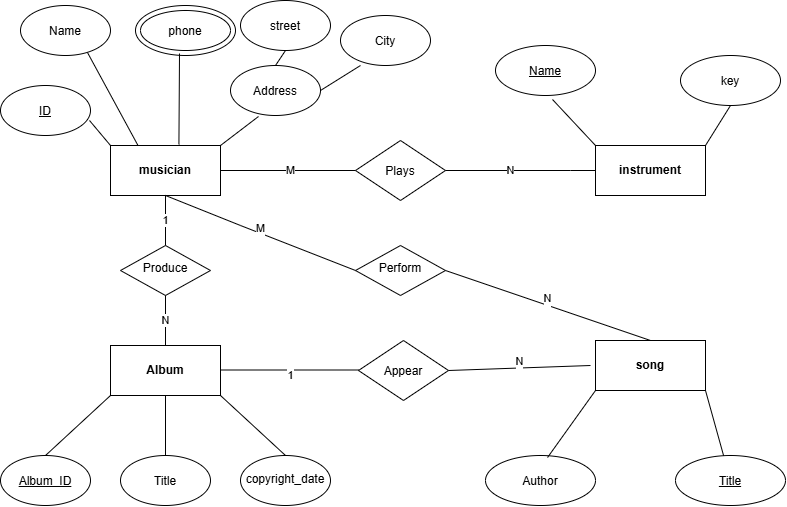

The diagram above was exported from draw.io. Its source (the exported page's mxGraphModel, read from the mxfile embedded in the PNG):
<mxGraphModel dx="1406" dy="780" grid="1" gridSize="10" guides="1" tooltips="1" connect="1" arrows="1" fold="1" page="1" pageScale="1" pageWidth="850" pageHeight="1100" math="0" shadow="0">
  <root>
    <mxCell id="0" />
    <mxCell id="1" parent="0" />
    <mxCell id="pagSPbOd4tGx75hnaKv3-2" parent="1" style="rounded=0;whiteSpace=wrap;html=1;fontStyle=1" value="musician" vertex="1">
      <mxGeometry height="50" width="110" x="120" y="200" as="geometry" />
    </mxCell>
    <mxCell id="pagSPbOd4tGx75hnaKv3-4" parent="1" style="ellipse;whiteSpace=wrap;html=1;shapeInside=1;fontStyle=4" value="&lt;div style=&quot;&quot;&gt;&lt;span style=&quot;background-color: transparent; color: light-dark(rgb(0, 0, 0), rgb(255, 255, 255)); text-decoration-line: underline;&quot;&gt;ID&lt;/span&gt;&lt;/div&gt;" vertex="1">
      <mxGeometry height="50" width="90" x="10" y="140" as="geometry" />
    </mxCell>
    <mxCell id="pagSPbOd4tGx75hnaKv3-5" parent="1" style="ellipse;whiteSpace=wrap;html=1;shapeInside=1;" value="Name" vertex="1">
      <mxGeometry height="50" width="90" x="30" y="60" as="geometry" />
    </mxCell>
    <mxCell id="pagSPbOd4tGx75hnaKv3-6" parent="1" style="ellipse;whiteSpace=wrap;html=1;shapeInside=1;" value="Phone" vertex="1">
      <mxGeometry height="50" width="100" x="145" y="60" as="geometry" />
    </mxCell>
    <mxCell id="pagSPbOd4tGx75hnaKv3-7" parent="1" style="ellipse;whiteSpace=wrap;html=1;shapeInside=1;" value="Address" vertex="1">
      <mxGeometry height="50" width="90" x="240" y="120" as="geometry" />
    </mxCell>
    <mxCell id="pagSPbOd4tGx75hnaKv3-9" parent="1" style="ellipse;whiteSpace=wrap;html=1;shapeInside=1;" value="City" vertex="1">
      <mxGeometry height="50" width="90" x="350" y="70" as="geometry" />
    </mxCell>
    <mxCell id="pagSPbOd4tGx75hnaKv3-11" edge="1" parent="1" source="pagSPbOd4tGx75hnaKv3-9" style="endArrow=none;html=1;rounded=0;entryX=1;entryY=0.5;entryDx=0;entryDy=0;exitX=0.222;exitY=1;exitDx=0;exitDy=0;exitPerimeter=0;" target="pagSPbOd4tGx75hnaKv3-7" value="">
      <mxGeometry height="50" relative="1" width="50" as="geometry">
        <mxPoint x="400" y="350" as="sourcePoint" />
        <mxPoint x="450" y="300" as="targetPoint" />
      </mxGeometry>
    </mxCell>
    <mxCell id="pagSPbOd4tGx75hnaKv3-13" edge="1" parent="1" source="pagSPbOd4tGx75hnaKv3-2" style="endArrow=none;html=1;rounded=0;exitX=1;exitY=0;exitDx=0;exitDy=0;entryX=0.311;entryY=1.02;entryDx=0;entryDy=0;entryPerimeter=0;" target="pagSPbOd4tGx75hnaKv3-7" value="">
      <mxGeometry height="50" relative="1" width="50" as="geometry">
        <mxPoint x="400" y="350" as="sourcePoint" />
        <mxPoint x="450" y="300" as="targetPoint" />
      </mxGeometry>
    </mxCell>
    <mxCell id="pagSPbOd4tGx75hnaKv3-14" edge="1" parent="1" source="pagSPbOd4tGx75hnaKv3-2" style="endArrow=none;html=1;rounded=0;exitX=0.622;exitY=-0.02;exitDx=0;exitDy=0;exitPerimeter=0;entryX=0.44;entryY=0.96;entryDx=0;entryDy=0;entryPerimeter=0;" target="pagSPbOd4tGx75hnaKv3-6" value="">
      <mxGeometry height="50" relative="1" width="50" as="geometry">
        <mxPoint x="400" y="350" as="sourcePoint" />
        <mxPoint x="450" y="300" as="targetPoint" />
      </mxGeometry>
    </mxCell>
    <mxCell id="pagSPbOd4tGx75hnaKv3-15" edge="1" parent="1" source="pagSPbOd4tGx75hnaKv3-5" style="endArrow=none;html=1;rounded=0;exitX=0.744;exitY=0.94;exitDx=0;exitDy=0;exitPerimeter=0;entryX=0.25;entryY=0;entryDx=0;entryDy=0;" target="pagSPbOd4tGx75hnaKv3-2" value="">
      <mxGeometry height="50" relative="1" width="50" as="geometry">
        <mxPoint x="400" y="350" as="sourcePoint" />
        <mxPoint x="160" y="140" as="targetPoint" />
      </mxGeometry>
    </mxCell>
    <mxCell id="pagSPbOd4tGx75hnaKv3-16" edge="1" parent="1" source="pagSPbOd4tGx75hnaKv3-4" style="endArrow=none;html=1;rounded=0;entryX=0;entryY=0;entryDx=0;entryDy=0;exitX=0.989;exitY=0.7;exitDx=0;exitDy=0;exitPerimeter=0;" target="pagSPbOd4tGx75hnaKv3-2" value="">
      <mxGeometry height="50" relative="1" width="50" as="geometry">
        <mxPoint x="80" y="240" as="sourcePoint" />
        <mxPoint x="130" y="190" as="targetPoint" />
      </mxGeometry>
    </mxCell>
    <mxCell id="pagSPbOd4tGx75hnaKv3-18" parent="1" style="rounded=0;whiteSpace=wrap;html=1;" value="&lt;b&gt;instrument&lt;/b&gt;" vertex="1">
      <mxGeometry height="50" width="110" x="605" y="200" as="geometry" />
    </mxCell>
    <mxCell id="pagSPbOd4tGx75hnaKv3-24" edge="1" parent="1" style="edgeStyle=orthogonalEdgeStyle;rounded=0;orthogonalLoop=1;jettySize=auto;html=1;innerLoopWaypoints=1;exitX=0.5;exitY=1;exitDx=0;exitDy=0;">
      <mxGeometry relative="1" as="geometry">
        <mxPoint x="530" y="210" as="sourcePoint" />
        <mxPoint x="530" y="210" as="targetPoint" />
      </mxGeometry>
    </mxCell>
    <mxCell id="pagSPbOd4tGx75hnaKv3-25" edge="1" parent="1" style="edgeStyle=orthogonalEdgeStyle;rounded=0;orthogonalLoop=1;jettySize=auto;html=1;innerLoopWaypoints=1;exitX=0.5;exitY=1;exitDx=0;exitDy=0;">
      <mxGeometry relative="1" as="geometry">
        <mxPoint x="530" y="210" as="sourcePoint" />
        <mxPoint x="530" y="210" as="targetPoint" />
      </mxGeometry>
    </mxCell>
    <mxCell id="pagSPbOd4tGx75hnaKv3-26" edge="1" parent="1" source="pagSPbOd4tGx75hnaKv3-27" style="endArrow=none;html=1;rounded=0;entryX=0;entryY=0;entryDx=0;entryDy=0;exitX=0.57;exitY=1.08;exitDx=0;exitDy=0;exitPerimeter=0;" target="pagSPbOd4tGx75hnaKv3-18" value="">
      <mxGeometry height="50" relative="1" width="50" as="geometry">
        <mxPoint x="541" y="212" as="sourcePoint" />
        <mxPoint x="450" y="300" as="targetPoint" />
      </mxGeometry>
    </mxCell>
    <mxCell id="pagSPbOd4tGx75hnaKv3-27" parent="1" style="ellipse;whiteSpace=wrap;html=1;shapeInside=1;" value="&lt;u&gt;Name&lt;/u&gt;" vertex="1">
      <mxGeometry height="50" width="100" x="505" y="100" as="geometry" />
    </mxCell>
    <mxCell id="pagSPbOd4tGx75hnaKv3-29" parent="1" style="ellipse;whiteSpace=wrap;html=1;shapeInside=1;" value="key" vertex="1">
      <mxGeometry height="50" width="100" x="690" y="110" as="geometry" />
    </mxCell>
    <mxCell id="pagSPbOd4tGx75hnaKv3-31" edge="1" parent="1" source="pagSPbOd4tGx75hnaKv3-18" style="endArrow=none;html=1;rounded=0;exitX=1;exitY=0;exitDx=0;exitDy=0;entryX=0.5;entryY=1;entryDx=0;entryDy=0;" target="pagSPbOd4tGx75hnaKv3-29" value="">
      <mxGeometry height="50" relative="1" width="50" as="geometry">
        <mxPoint x="400" y="350" as="sourcePoint" />
        <mxPoint x="450" y="300" as="targetPoint" />
      </mxGeometry>
    </mxCell>
    <mxCell id="pagSPbOd4tGx75hnaKv3-32" parent="1" style="rounded=0;whiteSpace=wrap;html=1;fontStyle=1" value="Album" vertex="1">
      <mxGeometry height="50" width="110" x="120" y="400" as="geometry" />
    </mxCell>
    <mxCell id="pagSPbOd4tGx75hnaKv3-35" parent="1" style="ellipse;whiteSpace=wrap;html=1;shapeInside=1;" value="copyright_date" vertex="1">
      <mxGeometry height="50" width="90" x="250" y="510" as="geometry" />
    </mxCell>
    <mxCell id="pagSPbOd4tGx75hnaKv3-36" parent="1" style="ellipse;whiteSpace=wrap;html=1;shapeInside=1;" value="Title" vertex="1">
      <mxGeometry height="50" width="90" x="130" y="510" as="geometry" />
    </mxCell>
    <mxCell id="pagSPbOd4tGx75hnaKv3-37" parent="1" style="ellipse;whiteSpace=wrap;html=1;shapeInside=1;" value="&lt;u&gt;Album_ID&lt;/u&gt;" vertex="1">
      <mxGeometry height="50" width="90" x="10" y="510" as="geometry" />
    </mxCell>
    <mxCell id="pagSPbOd4tGx75hnaKv3-38" edge="1" parent="1" source="pagSPbOd4tGx75hnaKv3-32" style="endArrow=none;html=1;rounded=0;exitX=1;exitY=1;exitDx=0;exitDy=0;entryX=0.5;entryY=0;entryDx=0;entryDy=0;" target="pagSPbOd4tGx75hnaKv3-35" value="">
      <mxGeometry height="50" relative="1" width="50" as="geometry">
        <Array as="points" />
        <mxPoint x="400" y="350" as="sourcePoint" />
        <mxPoint x="450" y="300" as="targetPoint" />
      </mxGeometry>
    </mxCell>
    <mxCell id="pagSPbOd4tGx75hnaKv3-39" edge="1" parent="1" source="pagSPbOd4tGx75hnaKv3-32" style="endArrow=none;html=1;rounded=0;exitX=0.5;exitY=1;exitDx=0;exitDy=0;" target="pagSPbOd4tGx75hnaKv3-36" value="">
      <mxGeometry height="50" relative="1" width="50" as="geometry">
        <mxPoint x="400" y="350" as="sourcePoint" />
        <mxPoint x="450" y="300" as="targetPoint" />
      </mxGeometry>
    </mxCell>
    <mxCell id="pagSPbOd4tGx75hnaKv3-40" edge="1" parent="1" source="pagSPbOd4tGx75hnaKv3-32" style="endArrow=none;html=1;rounded=0;exitX=0;exitY=1;exitDx=0;exitDy=0;entryX=0.5;entryY=0;entryDx=0;entryDy=0;" target="pagSPbOd4tGx75hnaKv3-37" value="">
      <mxGeometry height="50" relative="1" width="50" as="geometry">
        <mxPoint x="400" y="350" as="sourcePoint" />
        <mxPoint x="450" y="300" as="targetPoint" />
      </mxGeometry>
    </mxCell>
    <mxCell id="pagSPbOd4tGx75hnaKv3-41" parent="1" style="rounded=0;whiteSpace=wrap;html=1;fontStyle=1" value="song" vertex="1">
      <mxGeometry height="50" width="110" x="605" y="395" as="geometry" />
    </mxCell>
    <mxCell id="pagSPbOd4tGx75hnaKv3-44" parent="1" style="ellipse;whiteSpace=wrap;html=1;shapeInside=1;fontStyle=4" value="&lt;u&gt;Title&lt;/u&gt;" vertex="1">
      <mxGeometry height="50" width="110" x="685" y="510" as="geometry" />
    </mxCell>
    <mxCell id="pagSPbOd4tGx75hnaKv3-45" parent="1" style="ellipse;whiteSpace=wrap;html=1;shapeInside=1;" value="Author" vertex="1">
      <mxGeometry height="50" width="110" x="495" y="510" as="geometry" />
    </mxCell>
    <mxCell id="pagSPbOd4tGx75hnaKv3-46" edge="1" parent="1" source="pagSPbOd4tGx75hnaKv3-41" style="endArrow=none;html=1;rounded=0;exitX=1;exitY=1;exitDx=0;exitDy=0;" target="pagSPbOd4tGx75hnaKv3-44" value="">
      <mxGeometry height="50" relative="1" width="50" as="geometry">
        <mxPoint x="400" y="350" as="sourcePoint" />
        <mxPoint x="450" y="300" as="targetPoint" />
      </mxGeometry>
    </mxCell>
    <mxCell id="pagSPbOd4tGx75hnaKv3-47" edge="1" parent="1" source="pagSPbOd4tGx75hnaKv3-41" style="endArrow=none;html=1;rounded=0;exitX=0;exitY=1;exitDx=0;exitDy=0;entryX=0.564;entryY=0.04;entryDx=0;entryDy=0;entryPerimeter=0;" target="pagSPbOd4tGx75hnaKv3-45" value="">
      <mxGeometry height="50" relative="1" width="50" as="geometry">
        <mxPoint x="400" y="350" as="sourcePoint" />
        <mxPoint x="450" y="300" as="targetPoint" />
      </mxGeometry>
    </mxCell>
    <mxCell id="pagSPbOd4tGx75hnaKv3-49" parent="1" style="rhombus;whiteSpace=wrap;html=1;shapeInside=1;" value="Plays" vertex="1">
      <mxGeometry height="60" width="90" x="365" y="195" as="geometry" />
    </mxCell>
    <mxCell id="pagSPbOd4tGx75hnaKv3-51" edge="1" parent="1" source="pagSPbOd4tGx75hnaKv3-49" style="endArrow=none;html=1;rounded=0;exitX=0;exitY=0.5;exitDx=0;exitDy=0;entryX=1;entryY=0.5;entryDx=0;entryDy=0;" target="pagSPbOd4tGx75hnaKv3-2" value="M">
      <mxGeometry height="50" relative="1" width="50" x="-0.037" as="geometry">
        <mxPoint as="offset" />
        <Array as="points" />
        <mxPoint x="400" y="250" as="sourcePoint" />
        <mxPoint x="450" y="200" as="targetPoint" />
      </mxGeometry>
    </mxCell>
    <mxCell id="pagSPbOd4tGx75hnaKv3-53" parent="1" style="rhombus;whiteSpace=wrap;html=1;shapeInside=1;" value="Appear" vertex="1">
      <mxGeometry height="60" width="90" x="368" y="395" as="geometry" />
    </mxCell>
    <mxCell id="pagSPbOd4tGx75hnaKv3-52" edge="1" parent="1" style="endArrow=none;html=1;rounded=0;exitX=1;exitY=0.5;exitDx=0;exitDy=0;entryX=0;entryY=0.5;entryDx=0;entryDy=0;" value="N">
      <mxGeometry height="50" relative="1" width="50" x="-0.1333" as="geometry">
        <mxPoint as="offset" />
        <Array as="points">
          <mxPoint x="580" y="225" />
        </Array>
        <mxPoint x="455" y="225" as="sourcePoint" />
        <mxPoint x="605" y="225" as="targetPoint" />
      </mxGeometry>
    </mxCell>
    <mxCell id="pagSPbOd4tGx75hnaKv3-55" edge="1" parent="1" style="endArrow=none;html=1;rounded=0;entryX=0;entryY=0.5;entryDx=0;entryDy=0;" value="1">
      <mxGeometry height="50" relative="1" width="50" x="0.0145" y="-5" as="geometry">
        <mxPoint as="offset" />
        <mxPoint x="230" y="424.5" as="sourcePoint" />
        <mxPoint x="368" y="424.5" as="targetPoint" />
      </mxGeometry>
    </mxCell>
    <mxCell id="pagSPbOd4tGx75hnaKv3-60" parent="1" style="rhombus;whiteSpace=wrap;html=1;shapeInside=1;" value="Perform&lt;div&gt;&lt;br/&gt;&lt;/div&gt;" vertex="1">
      <mxGeometry height="50" width="90" x="365" y="300" as="geometry" />
    </mxCell>
    <mxCell id="pagSPbOd4tGx75hnaKv3-61" edge="1" parent="1" source="pagSPbOd4tGx75hnaKv3-60" style="endArrow=none;html=1;rounded=0;exitX=0;exitY=0.5;exitDx=0;exitDy=0;entryX=0.5;entryY=1;entryDx=0;entryDy=0;" target="pagSPbOd4tGx75hnaKv3-2" value="M&lt;div&gt;&lt;br&gt;&lt;/div&gt;">
      <mxGeometry height="50" relative="1" width="50" x="-0.0089" y="2" as="geometry">
        <mxPoint as="offset" />
        <Array as="points">
          <mxPoint x="250" y="280" />
        </Array>
        <mxPoint x="250" y="330" as="sourcePoint" />
        <mxPoint x="300" y="280" as="targetPoint" />
      </mxGeometry>
    </mxCell>
    <mxCell id="pagSPbOd4tGx75hnaKv3-62" edge="1" parent="1" source="pagSPbOd4tGx75hnaKv3-60" style="endArrow=none;html=1;rounded=0;exitX=1;exitY=0.5;exitDx=0;exitDy=0;entryX=0.5;entryY=0;entryDx=0;entryDy=0;" target="pagSPbOd4tGx75hnaKv3-41" value="N&lt;div&gt;&lt;br&gt;&lt;/div&gt;">
      <mxGeometry height="50" relative="1" width="50" as="geometry">
        <mxPoint x="570" y="370" as="sourcePoint" />
        <mxPoint x="620" y="320" as="targetPoint" />
      </mxGeometry>
    </mxCell>
    <mxCell id="pagSPbOd4tGx75hnaKv3-63" parent="1" style="rhombus;whiteSpace=wrap;html=1;shapeInside=1;" value="Produce" vertex="1">
      <mxGeometry height="50" width="90" x="130" y="300" as="geometry" />
    </mxCell>
    <mxCell id="pagSPbOd4tGx75hnaKv3-65" edge="1" parent="1" source="pagSPbOd4tGx75hnaKv3-32" style="endArrow=none;html=1;rounded=0;exitX=0.5;exitY=0;exitDx=0;exitDy=0;entryX=0.5;entryY=1;entryDx=0;entryDy=0;" target="pagSPbOd4tGx75hnaKv3-63" value="N">
      <mxGeometry height="50" relative="1" width="50" as="geometry">
        <mxPoint x="20" y="390" as="sourcePoint" />
        <mxPoint x="70" y="340" as="targetPoint" />
      </mxGeometry>
    </mxCell>
    <mxCell id="pagSPbOd4tGx75hnaKv3-73" edge="1" parent="1" source="pagSPbOd4tGx75hnaKv3-63" style="endArrow=none;html=1;rounded=0;exitX=0.5;exitY=0;exitDx=0;exitDy=0;entryX=0.5;entryY=1;entryDx=0;entryDy=0;" target="pagSPbOd4tGx75hnaKv3-2" value="1">
      <mxGeometry height="50" relative="1" width="50" as="geometry">
        <mxPoint x="90" y="320" as="sourcePoint" />
        <mxPoint x="140" y="270" as="targetPoint" />
      </mxGeometry>
    </mxCell>
    <mxCell id="pagSPbOd4tGx75hnaKv3-75" parent="1" style="ellipse;whiteSpace=wrap;html=1;shapeInside=1;" value="phone&lt;div&gt;&lt;br/&gt;&lt;/div&gt;" vertex="1">
      <mxGeometry height="40" width="90" x="150" y="65" as="geometry" />
    </mxCell>
    <mxCell id="pagSPbOd4tGx75hnaKv3-76" edge="1" parent="1" source="pagSPbOd4tGx75hnaKv3-53" style="endArrow=none;html=1;rounded=0;exitX=1;exitY=0.5;exitDx=0;exitDy=0;" value="N&lt;div&gt;&lt;br&gt;&lt;/div&gt;">
      <mxGeometry height="50" relative="1" width="50" as="geometry">
        <mxPoint x="520" y="450" as="sourcePoint" />
        <mxPoint x="600" y="420" as="targetPoint" />
      </mxGeometry>
    </mxCell>
    <mxCell id="MG0Vyr1fNCyfHChUUNfx-1" parent="1" style="ellipse;whiteSpace=wrap;html=1;shapeInside=1;" value="street&lt;div&gt;&lt;br/&gt;&lt;/div&gt;" vertex="1">
      <mxGeometry height="50" width="90" x="250" y="55" as="geometry" />
    </mxCell>
    <mxCell id="MG0Vyr1fNCyfHChUUNfx-4" edge="1" parent="1" source="MG0Vyr1fNCyfHChUUNfx-1" style="endArrow=none;html=1;rounded=0;exitX=0.5;exitY=1;exitDx=0;exitDy=0;entryX=0.5;entryY=0;entryDx=0;entryDy=0;" target="pagSPbOd4tGx75hnaKv3-7" value="">
      <mxGeometry height="50" relative="1" width="50" as="geometry">
        <mxPoint x="510" y="80" as="sourcePoint" />
        <mxPoint x="560" y="30" as="targetPoint" />
      </mxGeometry>
    </mxCell>
  </root>
</mxGraphModel>